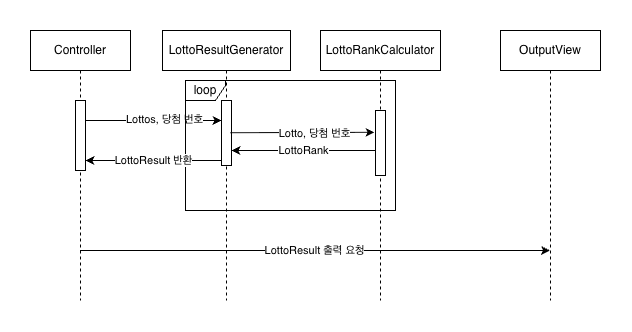

The diagram above was exported from draw.io. Its source (the exported page's mxGraphModel, read from the mxfile embedded in the PNG):
<mxGraphModel dx="1240" dy="696" grid="1" gridSize="10" guides="1" tooltips="1" connect="1" arrows="1" fold="1" page="1" pageScale="1" pageWidth="850" pageHeight="1100" math="0" shadow="0">
  <root>
    <mxCell id="0" />
    <mxCell id="1" parent="0" />
    <mxCell id="2" value="LottoResult 출력 요청" style="edgeStyle=elbowEdgeStyle;rounded=0;orthogonalLoop=1;jettySize=auto;html=1;elbow=vertical;curved=0;" edge="1" source="3" target="7" parent="1">
      <mxGeometry relative="1" as="geometry">
        <Array as="points">
          <mxPoint x="335" y="990" />
        </Array>
      </mxGeometry>
    </mxCell>
    <mxCell id="3" value="Controller" style="shape=umlLifeline;perimeter=lifelinePerimeter;whiteSpace=wrap;html=1;container=0;dropTarget=0;collapsible=0;recursiveResize=0;outlineConnect=0;portConstraint=eastwest;newEdgeStyle={&quot;edgeStyle&quot;:&quot;elbowEdgeStyle&quot;,&quot;elbow&quot;:&quot;vertical&quot;,&quot;curved&quot;:0,&quot;rounded&quot;:0};size=40;" vertex="1" parent="1">
      <mxGeometry x="50" y="770" width="100" height="270" as="geometry" />
    </mxCell>
    <mxCell id="4" value="" style="html=1;points=[];perimeter=orthogonalPerimeter;outlineConnect=0;targetShapes=umlLifeline;portConstraint=eastwest;newEdgeStyle={&quot;edgeStyle&quot;:&quot;elbowEdgeStyle&quot;,&quot;elbow&quot;:&quot;vertical&quot;,&quot;curved&quot;:0,&quot;rounded&quot;:0};" vertex="1" parent="3">
      <mxGeometry x="45" y="70" width="10" height="70" as="geometry" />
    </mxCell>
    <mxCell id="5" value="LottoResultGenerator" style="shape=umlLifeline;perimeter=lifelinePerimeter;whiteSpace=wrap;html=1;container=0;dropTarget=0;collapsible=0;recursiveResize=0;outlineConnect=0;portConstraint=eastwest;newEdgeStyle={&quot;edgeStyle&quot;:&quot;elbowEdgeStyle&quot;,&quot;elbow&quot;:&quot;vertical&quot;,&quot;curved&quot;:0,&quot;rounded&quot;:0};size=40;" vertex="1" parent="1">
      <mxGeometry x="182" y="770" width="128" height="270" as="geometry" />
    </mxCell>
    <mxCell id="6" value="" style="html=1;points=[];perimeter=orthogonalPerimeter;outlineConnect=0;targetShapes=umlLifeline;portConstraint=eastwest;newEdgeStyle={&quot;edgeStyle&quot;:&quot;elbowEdgeStyle&quot;,&quot;elbow&quot;:&quot;vertical&quot;,&quot;curved&quot;:0,&quot;rounded&quot;:0};" vertex="1" parent="5">
      <mxGeometry x="59" y="70" width="10" height="65" as="geometry" />
    </mxCell>
    <mxCell id="7" value="OutputView" style="shape=umlLifeline;perimeter=lifelinePerimeter;whiteSpace=wrap;html=1;container=0;dropTarget=0;collapsible=0;recursiveResize=0;outlineConnect=0;portConstraint=eastwest;newEdgeStyle={&quot;edgeStyle&quot;:&quot;elbowEdgeStyle&quot;,&quot;elbow&quot;:&quot;vertical&quot;,&quot;curved&quot;:0,&quot;rounded&quot;:0};size=40;" vertex="1" parent="1">
      <mxGeometry x="520" y="770" width="100" height="270" as="geometry" />
    </mxCell>
    <mxCell id="8" value="LottoRankCalculator" style="shape=umlLifeline;perimeter=lifelinePerimeter;whiteSpace=wrap;html=1;container=0;dropTarget=0;collapsible=0;recursiveResize=0;outlineConnect=0;portConstraint=eastwest;newEdgeStyle={&quot;edgeStyle&quot;:&quot;elbowEdgeStyle&quot;,&quot;elbow&quot;:&quot;vertical&quot;,&quot;curved&quot;:0,&quot;rounded&quot;:0};size=40;" vertex="1" parent="1">
      <mxGeometry x="340" y="770" width="120" height="270" as="geometry" />
    </mxCell>
    <mxCell id="9" value="" style="html=1;points=[];perimeter=orthogonalPerimeter;outlineConnect=0;targetShapes=umlLifeline;portConstraint=eastwest;newEdgeStyle={&quot;edgeStyle&quot;:&quot;elbowEdgeStyle&quot;,&quot;elbow&quot;:&quot;vertical&quot;,&quot;curved&quot;:0,&quot;rounded&quot;:0};" vertex="1" parent="8">
      <mxGeometry x="55" y="80" width="10" height="65" as="geometry" />
    </mxCell>
    <mxCell id="10" style="edgeStyle=elbowEdgeStyle;rounded=0;orthogonalLoop=1;jettySize=auto;html=1;elbow=vertical;curved=0;" edge="1" source="4" target="6" parent="1">
      <mxGeometry relative="1" as="geometry">
        <Array as="points">
          <mxPoint x="170" y="860" />
        </Array>
      </mxGeometry>
    </mxCell>
    <mxCell id="11" value="Lottos, 당첨 번호" style="edgeLabel;html=1;align=center;verticalAlign=middle;resizable=0;points=[];" vertex="1" connectable="0" parent="10">
      <mxGeometry x="0.1506" y="1" relative="1" as="geometry">
        <mxPoint as="offset" />
      </mxGeometry>
    </mxCell>
    <mxCell id="12" style="edgeStyle=elbowEdgeStyle;rounded=0;orthogonalLoop=1;jettySize=auto;html=1;elbow=vertical;curved=0;" edge="1" parent="1">
      <mxGeometry relative="1" as="geometry">
        <mxPoint x="250" y="872.1969696969697" as="sourcePoint" />
        <mxPoint x="394" y="872.1969696969697" as="targetPoint" />
      </mxGeometry>
    </mxCell>
    <mxCell id="13" value="Lotto, 당첨 번호" style="edgeLabel;html=1;align=center;verticalAlign=middle;resizable=0;points=[];" vertex="1" connectable="0" parent="12">
      <mxGeometry x="0.1672" y="-1" relative="1" as="geometry">
        <mxPoint as="offset" />
      </mxGeometry>
    </mxCell>
    <mxCell id="14" value="loop" style="shape=umlFrame;whiteSpace=wrap;html=1;pointerEvents=0;width=40;height=20;" vertex="1" parent="1">
      <mxGeometry x="205" y="820" width="210" height="130" as="geometry" />
    </mxCell>
    <mxCell id="15" value="LottoRank" style="edgeStyle=elbowEdgeStyle;rounded=0;orthogonalLoop=1;jettySize=auto;html=1;elbow=horizontal;curved=0;" edge="1" source="9" target="6" parent="1">
      <mxGeometry relative="1" as="geometry">
        <Array as="points">
          <mxPoint x="320" y="890" />
        </Array>
      </mxGeometry>
    </mxCell>
    <mxCell id="16" value="LottoResult 반환" style="edgeStyle=elbowEdgeStyle;rounded=0;orthogonalLoop=1;jettySize=auto;html=1;elbow=vertical;curved=0;" edge="1" source="6" target="4" parent="1">
      <mxGeometry x="-0.0026" relative="1" as="geometry">
        <Array as="points">
          <mxPoint x="170" y="900" />
        </Array>
        <mxPoint as="offset" />
      </mxGeometry>
    </mxCell>
  </root>
</mxGraphModel>